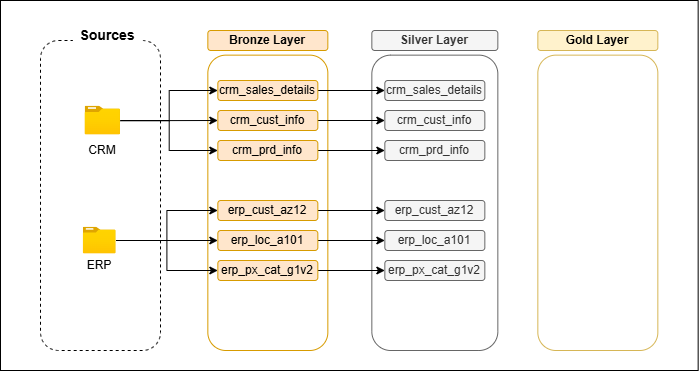

The diagram above was exported from draw.io. Its source (the exported page's mxGraphModel, read from the mxfile embedded in the PNG):
<mxGraphModel dx="1042" dy="644" grid="1" gridSize="10" guides="1" tooltips="1" connect="1" arrows="1" fold="1" page="1" pageScale="1" pageWidth="827" pageHeight="1169" math="0" shadow="0">
  <root>
    <mxCell id="0" />
    <mxCell id="1" parent="0" />
    <mxCell id="_DiZeEILma7OmGiAJ4Dh-1" parent="1" style="rounded=0;whiteSpace=wrap;html=1;" value="" vertex="1">
      <mxGeometry height="370" width="697.66" x="100" y="100" as="geometry" />
    </mxCell>
    <mxCell id="_DiZeEILma7OmGiAJ4Dh-2" parent="1" style="rounded=1;whiteSpace=wrap;html=1;dashed=1;strokeColor=#000000;" value="" vertex="1">
      <mxGeometry height="310" width="120" x="140" y="140" as="geometry" />
    </mxCell>
    <mxCell id="_DiZeEILma7OmGiAJ4Dh-3" parent="1" style="rounded=0;whiteSpace=wrap;html=1;fillColor=default;strokeColor=none;" value="&lt;b&gt;&lt;font style=&quot;font-size: 14px;&quot;&gt;Sources&lt;/font&gt;&lt;/b&gt;" vertex="1">
      <mxGeometry height="30" width="70" x="172.34000000000003" y="120" as="geometry" />
    </mxCell>
    <mxCell id="_DiZeEILma7OmGiAJ4Dh-4" parent="1" style="text;html=1;whiteSpace=wrap;strokeColor=none;fillColor=none;align=center;verticalAlign=middle;rounded=0;" value="&lt;font&gt;CRM&lt;/font&gt;" vertex="1">
      <mxGeometry height="20" width="60" x="172.34000000000003" y="240" as="geometry" />
    </mxCell>
    <mxCell id="_DiZeEILma7OmGiAJ4Dh-5" parent="1" style="text;html=1;whiteSpace=wrap;strokeColor=none;fillColor=none;align=center;verticalAlign=middle;rounded=0;" value="&lt;font&gt;ERP&lt;/font&gt;" vertex="1">
      <mxGeometry height="30" width="60" x="169.18000000000006" y="350" as="geometry" />
    </mxCell>
    <mxCell id="_DiZeEILma7OmGiAJ4Dh-6" parent="1" style="rounded=1;whiteSpace=wrap;html=1;strokeColor=#d79b00;fillColor=#ffe6cc;" value="&lt;b&gt;Bronze Layer&lt;/b&gt;" vertex="1">
      <mxGeometry height="20" width="120" x="307.34000000000003" y="130" as="geometry" />
    </mxCell>
    <mxCell id="_DiZeEILma7OmGiAJ4Dh-7" parent="1" style="rounded=1;whiteSpace=wrap;html=1;strokeColor=#d79b00;fillColor=none;" value="" vertex="1">
      <mxGeometry height="295.36" width="120" x="307.34000000000003" y="154.64" as="geometry" />
    </mxCell>
    <mxCell id="_DiZeEILma7OmGiAJ4Dh-8" parent="1" style="rounded=1;whiteSpace=wrap;html=1;strokeColor=#666666;fillColor=#f5f5f5;fontColor=#333333;" value="&lt;b&gt;Silver Layer&lt;/b&gt;" vertex="1">
      <mxGeometry height="20" width="126" x="471.34000000000003" y="130" as="geometry" />
    </mxCell>
    <mxCell id="_DiZeEILma7OmGiAJ4Dh-9" parent="1" style="rounded=1;whiteSpace=wrap;html=1;strokeColor=#666666;fillColor=none;fontColor=#333333;" value="" vertex="1">
      <mxGeometry height="295.36" width="126" x="471.34000000000003" y="154.64" as="geometry" />
    </mxCell>
    <mxCell id="_DiZeEILma7OmGiAJ4Dh-10" parent="1" style="rounded=1;whiteSpace=wrap;html=1;strokeColor=#d6b656;fillColor=#fff2cc;" value="&lt;b&gt;Gold Layer&lt;/b&gt;" vertex="1">
      <mxGeometry height="20" width="120" x="637.34" y="130" as="geometry" />
    </mxCell>
    <mxCell id="_DiZeEILma7OmGiAJ4Dh-11" parent="1" style="rounded=1;whiteSpace=wrap;html=1;strokeColor=#d6b656;fillColor=none;" value="" vertex="1">
      <mxGeometry height="295.36" width="120" x="637.34" y="154.64" as="geometry" />
    </mxCell>
    <mxCell id="_DiZeEILma7OmGiAJ4Dh-12" edge="1" parent="1" source="_DiZeEILma7OmGiAJ4Dh-15" style="edgeStyle=orthogonalEdgeStyle;rounded=0;orthogonalLoop=1;jettySize=auto;html=1;entryX=0;entryY=0.5;entryDx=0;entryDy=0;" target="_DiZeEILma7OmGiAJ4Dh-20">
      <mxGeometry relative="1" as="geometry" />
    </mxCell>
    <mxCell id="_DiZeEILma7OmGiAJ4Dh-13" edge="1" parent="1" source="_DiZeEILma7OmGiAJ4Dh-15" style="edgeStyle=orthogonalEdgeStyle;rounded=0;orthogonalLoop=1;jettySize=auto;html=1;entryX=0;entryY=0.5;entryDx=0;entryDy=0;" target="_DiZeEILma7OmGiAJ4Dh-21">
      <mxGeometry relative="1" as="geometry" />
    </mxCell>
    <mxCell id="_DiZeEILma7OmGiAJ4Dh-14" edge="1" parent="1" source="_DiZeEILma7OmGiAJ4Dh-15" style="edgeStyle=orthogonalEdgeStyle;rounded=0;orthogonalLoop=1;jettySize=auto;html=1;entryX=0;entryY=0.5;entryDx=0;entryDy=0;" target="_DiZeEILma7OmGiAJ4Dh-22">
      <mxGeometry relative="1" as="geometry" />
    </mxCell>
    <mxCell id="_DiZeEILma7OmGiAJ4Dh-15" parent="1" style="image;aspect=fixed;html=1;points=[];align=center;fontSize=12;image=img/lib/azure2/general/Folder_Blank.svg;" value="" vertex="1">
      <mxGeometry height="28.69480519480521" width="35.35837662337664" x="184.66000000000003" y="205.64999999999998" as="geometry" />
    </mxCell>
    <mxCell id="_DiZeEILma7OmGiAJ4Dh-16" edge="1" parent="1" source="_DiZeEILma7OmGiAJ4Dh-19" style="edgeStyle=orthogonalEdgeStyle;rounded=0;orthogonalLoop=1;jettySize=auto;html=1;entryX=0;entryY=0.5;entryDx=0;entryDy=0;" target="_DiZeEILma7OmGiAJ4Dh-23">
      <mxGeometry relative="1" as="geometry" />
    </mxCell>
    <mxCell id="_DiZeEILma7OmGiAJ4Dh-17" edge="1" parent="1" source="_DiZeEILma7OmGiAJ4Dh-19" style="edgeStyle=orthogonalEdgeStyle;rounded=0;orthogonalLoop=1;jettySize=auto;html=1;entryX=0;entryY=0.5;entryDx=0;entryDy=0;" target="_DiZeEILma7OmGiAJ4Dh-24">
      <mxGeometry relative="1" as="geometry" />
    </mxCell>
    <mxCell id="_DiZeEILma7OmGiAJ4Dh-18" edge="1" parent="1" source="_DiZeEILma7OmGiAJ4Dh-19" style="edgeStyle=orthogonalEdgeStyle;rounded=0;orthogonalLoop=1;jettySize=auto;html=1;entryX=0;entryY=0.5;entryDx=0;entryDy=0;" target="_DiZeEILma7OmGiAJ4Dh-25">
      <mxGeometry relative="1" as="geometry" />
    </mxCell>
    <mxCell id="_DiZeEILma7OmGiAJ4Dh-19" parent="1" style="image;aspect=fixed;html=1;points=[];align=center;fontSize=12;image=img/lib/azure2/general/Folder_Blank.svg;" value="" vertex="1">
      <mxGeometry height="26.556138509968516" width="32.72306400839454" x="182.82" y="326.72" as="geometry" />
    </mxCell>
    <mxCell id="_DiZeEILma7OmGiAJ4Dh-35" edge="1" parent="1" source="_DiZeEILma7OmGiAJ4Dh-20" style="edgeStyle=orthogonalEdgeStyle;rounded=0;orthogonalLoop=1;jettySize=auto;html=1;exitX=1;exitY=0.5;exitDx=0;exitDy=0;entryX=0;entryY=0.5;entryDx=0;entryDy=0;" target="_DiZeEILma7OmGiAJ4Dh-29">
      <mxGeometry relative="1" as="geometry" />
    </mxCell>
    <mxCell id="_DiZeEILma7OmGiAJ4Dh-20" parent="1" style="rounded=1;whiteSpace=wrap;html=1;strokeColor=#d79b00;fillColor=#ffe6cc;" value="crm_sales_details" vertex="1">
      <mxGeometry height="20" width="100" x="317.34000000000003" y="180" as="geometry" />
    </mxCell>
    <mxCell id="_DiZeEILma7OmGiAJ4Dh-36" edge="1" parent="1" source="_DiZeEILma7OmGiAJ4Dh-21" style="edgeStyle=orthogonalEdgeStyle;rounded=0;orthogonalLoop=1;jettySize=auto;html=1;exitX=1;exitY=0.5;exitDx=0;exitDy=0;entryX=0;entryY=0.5;entryDx=0;entryDy=0;" target="_DiZeEILma7OmGiAJ4Dh-30">
      <mxGeometry relative="1" as="geometry" />
    </mxCell>
    <mxCell id="_DiZeEILma7OmGiAJ4Dh-21" parent="1" style="rounded=1;whiteSpace=wrap;html=1;strokeColor=#d79b00;fillColor=#ffe6cc;" value="crm_cust_info" vertex="1">
      <mxGeometry height="20" width="100" x="317.34000000000003" y="210" as="geometry" />
    </mxCell>
    <mxCell id="_DiZeEILma7OmGiAJ4Dh-37" edge="1" parent="1" source="_DiZeEILma7OmGiAJ4Dh-22" style="edgeStyle=orthogonalEdgeStyle;rounded=0;orthogonalLoop=1;jettySize=auto;html=1;exitX=1;exitY=0.5;exitDx=0;exitDy=0;entryX=0;entryY=0.5;entryDx=0;entryDy=0;" target="_DiZeEILma7OmGiAJ4Dh-31">
      <mxGeometry relative="1" as="geometry" />
    </mxCell>
    <mxCell id="_DiZeEILma7OmGiAJ4Dh-22" parent="1" style="rounded=1;whiteSpace=wrap;html=1;strokeColor=#d79b00;fillColor=#ffe6cc;" value="crm_prd_info" vertex="1">
      <mxGeometry height="20" width="100" x="317.34000000000003" y="240" as="geometry" />
    </mxCell>
    <mxCell id="_DiZeEILma7OmGiAJ4Dh-38" edge="1" parent="1" source="_DiZeEILma7OmGiAJ4Dh-23" style="edgeStyle=orthogonalEdgeStyle;rounded=0;orthogonalLoop=1;jettySize=auto;html=1;exitX=1;exitY=0.5;exitDx=0;exitDy=0;entryX=0;entryY=0.5;entryDx=0;entryDy=0;" target="_DiZeEILma7OmGiAJ4Dh-32">
      <mxGeometry relative="1" as="geometry" />
    </mxCell>
    <mxCell id="_DiZeEILma7OmGiAJ4Dh-23" parent="1" style="rounded=1;whiteSpace=wrap;html=1;strokeColor=#d79b00;fillColor=#ffe6cc;" value="erp_cust_az12" vertex="1">
      <mxGeometry height="20" width="100" x="317.34000000000003" y="300" as="geometry" />
    </mxCell>
    <mxCell id="_DiZeEILma7OmGiAJ4Dh-39" edge="1" parent="1" source="_DiZeEILma7OmGiAJ4Dh-24" style="edgeStyle=orthogonalEdgeStyle;rounded=0;orthogonalLoop=1;jettySize=auto;html=1;exitX=1;exitY=0.5;exitDx=0;exitDy=0;entryX=0;entryY=0.5;entryDx=0;entryDy=0;" target="_DiZeEILma7OmGiAJ4Dh-33">
      <mxGeometry relative="1" as="geometry" />
    </mxCell>
    <mxCell id="_DiZeEILma7OmGiAJ4Dh-24" parent="1" style="rounded=1;whiteSpace=wrap;html=1;strokeColor=#d79b00;fillColor=#ffe6cc;" value="erp_loc_a101" vertex="1">
      <mxGeometry height="20" width="100" x="317.34000000000003" y="330" as="geometry" />
    </mxCell>
    <mxCell id="_DiZeEILma7OmGiAJ4Dh-40" edge="1" parent="1" source="_DiZeEILma7OmGiAJ4Dh-25" style="edgeStyle=orthogonalEdgeStyle;rounded=0;orthogonalLoop=1;jettySize=auto;html=1;exitX=1;exitY=0.5;exitDx=0;exitDy=0;entryX=0;entryY=0.5;entryDx=0;entryDy=0;" target="_DiZeEILma7OmGiAJ4Dh-34">
      <mxGeometry relative="1" as="geometry" />
    </mxCell>
    <mxCell id="_DiZeEILma7OmGiAJ4Dh-25" parent="1" style="rounded=1;whiteSpace=wrap;html=1;strokeColor=#d79b00;fillColor=#ffe6cc;" value="erp_px_cat_g1v2" vertex="1">
      <mxGeometry height="20" width="100" x="317.34000000000003" y="360" as="geometry" />
    </mxCell>
    <mxCell id="_DiZeEILma7OmGiAJ4Dh-29" parent="1" style="rounded=1;whiteSpace=wrap;html=1;strokeColor=#666666;fillColor=#f5f5f5;fontColor=#333333;" value="crm_sales_details" vertex="1">
      <mxGeometry height="20" width="100" x="484.34000000000003" y="180" as="geometry" />
    </mxCell>
    <mxCell id="_DiZeEILma7OmGiAJ4Dh-30" parent="1" style="rounded=1;whiteSpace=wrap;html=1;strokeColor=#666666;fillColor=#f5f5f5;fontColor=#333333;" value="crm_cust_info" vertex="1">
      <mxGeometry height="20" width="100" x="484.34000000000003" y="210" as="geometry" />
    </mxCell>
    <mxCell id="_DiZeEILma7OmGiAJ4Dh-31" parent="1" style="rounded=1;whiteSpace=wrap;html=1;strokeColor=#666666;fillColor=#f5f5f5;fontColor=#333333;" value="crm_prd_info" vertex="1">
      <mxGeometry height="20" width="100" x="484.34000000000003" y="240" as="geometry" />
    </mxCell>
    <mxCell id="_DiZeEILma7OmGiAJ4Dh-32" parent="1" style="rounded=1;whiteSpace=wrap;html=1;strokeColor=#666666;fillColor=#f5f5f5;fontColor=#333333;" value="erp_cust_az12" vertex="1">
      <mxGeometry height="20" width="100" x="484.34000000000003" y="300" as="geometry" />
    </mxCell>
    <mxCell id="_DiZeEILma7OmGiAJ4Dh-33" parent="1" style="rounded=1;whiteSpace=wrap;html=1;strokeColor=#666666;fillColor=#f5f5f5;fontColor=#333333;" value="erp_loc_a101" vertex="1">
      <mxGeometry height="20" width="100" x="484.34000000000003" y="330" as="geometry" />
    </mxCell>
    <mxCell id="_DiZeEILma7OmGiAJ4Dh-34" parent="1" style="rounded=1;whiteSpace=wrap;html=1;strokeColor=#666666;fillColor=#f5f5f5;fontColor=#333333;" value="erp_px_cat_g1v2" vertex="1">
      <mxGeometry height="20" width="100" x="484.34000000000003" y="360" as="geometry" />
    </mxCell>
  </root>
</mxGraphModel>